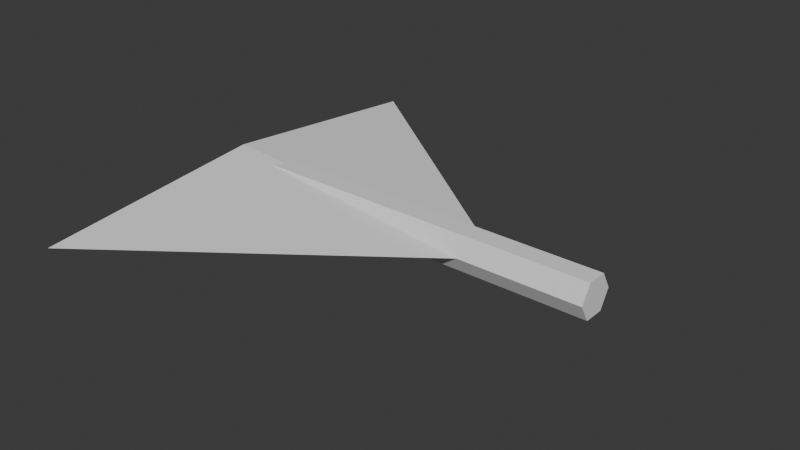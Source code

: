 # Source: shahed_collision.blend  (saved by Blender 5.3.0; exported with 4.5.12 LTS)
import bpy
from mathutils import Matrix  # noqa: F401  (used for matrix-valued properties, if any)

bpy.ops.wm.read_factory_settings(use_empty=True)
scene = bpy.context.scene
scene.name = 'Scene'

# ---- collections
col_collection = bpy.data.collections.new('Collection'); scene.collection.children.link(col_collection)

# ---- world
world_world = bpy.data.worlds.new('World'); scene.world = world_world
world_world.use_nodes = True; world_world.node_tree.nodes.clear()
_N = world_world.node_tree.nodes; _L = world_world.node_tree.links
n0 = _N.new('ShaderNodeOutputWorld'); n0.name = 'World Output'; n0.location = (200, 100)
n1 = _N.new('ShaderNodeBackground'); n1.name = 'Background'; n1.location = (-200, 100)
n1.inputs[0].default_value = (0.05088, 0.05088, 0.05088, 1.0)
_L.new(n1.outputs[0], n0.inputs[0])
n0.is_active_output = True
world_world.color = (0.05088, 0.05088, 0.05088)
world_world.sun_shadow_jitter_overblur = 0.0

# ---- meshes
me_cone = bpy.data.meshes.new('Cone')
me_cone.from_pydata([(0.0, 1.0, -1.0), (0.0, 1.0, -1.0), (0.0, 1.0, -1.0), (1.0, 0.0, -1.0), (1.0, 0.0, -1.0), (1.0, 0.0, -1.0), (0.0, -1.0, -1.0), (0.0, -1.0, -1.0), (0.0, -1.0, -1.0), (-1.0, 0.0, -1.0), (-1.0, 0.0, -1.0), (-1.0, 0.0, -1.0), (0.0, 0.0, 1.0), (0.0, 0.0, 1.0), (0.0, 0.0, 1.0), (0.0, 0.0, 1.0)], [], [(1, 13, 5), (4, 12, 7), (0, 3, 6), (0, 6, 9), (8, 14, 10), (11, 15, 2)])
_uv = me_cone.uv_layers.new(name='UVMap')
_uv.uv.foreach_set('vector', [0.25, 0.49, 0.25, 0.25, 0.49, 0.25, 0.49, 0.25, 0.25, 0.25, 0.25, 0.01, 0.75, 0.49, 0.99, 0.25, 0.75, 0.01, 0.75, 0.49, 0.75, 0.01, 0.51, 0.25, 0.25, 0.01, 0.25, 0.25, 0.01, 0.25, 0.01, 0.25, 0.25, 0.25, 0.25, 0.49])
me_cone.update()
me_cone.normals_split_custom_set([tuple(v) for v in zip(*[iter([0.6667, 0.6667, 0.3333, 0.6667, 0.6667, 0.3333, 0.6667, 0.6667, 0.3333, 0.6667, -0.6667, 0.3333, 0.6667, -0.6667, 0.3333, 0.6667, -0.6667, 0.3333, 0.0, 0.0, -1.0, 0.0, 0.0, -1.0, 0.0, 0.0, -1.0, 0.0, 0.0, -1.0, 0.0, 0.0, -1.0, 0.0, 0.0, -1.0, -0.6667, -0.6667, 0.3333, -0.6667, -0.6667, 0.3333, -0.6667, -0.6667, 0.3333, -0.6667, 0.6667, 0.3333, -0.6667, 0.6667, 0.3333, -0.6667, 0.6667, 0.3333])] * 3)])
me_cylinder = bpy.data.meshes.new('Cylinder')
me_cylinder.from_pydata([(5.322e-07, 1.0, -4.117), (5.322e-07, 1.0, -4.117), (5.322e-07, 1.0, -4.117), (0.0, 1.0, 1.0), (0.0, 1.0, 1.0), (0.0, 1.0, 1.0), (0.866, 0.5, -4.117), (0.866, 0.5, -4.117), (0.866, 0.5, -4.117), (0.866, 0.5, 1.0), (0.866, 0.5, 1.0), (0.866, 0.5, 1.0), (0.866, -0.5, -4.117), (0.866, -0.5, -4.117), (0.866, -0.5, -4.117), (0.866, -0.5, 1.0), (0.866, -0.5, 1.0), (0.866, -0.5, 1.0), (5.322e-07, -1.0, -4.117), (5.322e-07, -1.0, -4.117), (5.322e-07, -1.0, -4.117), (0.0, -1.0, 1.0), (0.0, -1.0, 1.0), (0.0, -1.0, 1.0), (-0.866, -0.5, -4.117), (-0.866, -0.5, -4.117), (-0.866, -0.5, -4.117), (-0.866, -0.5, 1.0), (-0.866, -0.5, 1.0), (-0.866, -0.5, 1.0), (-0.866, 0.5, -4.117), (-0.866, 0.5, -4.117), (-0.866, 0.5, -4.117), (-0.866, 0.5, 1.0), (-0.866, 0.5, 1.0), (-0.866, 0.5, 1.0)], [], [(1, 4, 10), (1, 10, 7), (8, 11, 17), (8, 17, 14), (13, 16, 22), (13, 22, 19), (20, 23, 28), (20, 28, 25), (15, 9, 3), (3, 33, 27), (27, 21, 15), (3, 27, 15), (26, 29, 35), (26, 35, 32), (31, 34, 5), (31, 5, 2), (30, 0, 6), (6, 12, 18), (18, 24, 30), (6, 18, 30)])
_uv = me_cylinder.uv_layers.new(name='UVMap')
_uv.uv.foreach_set('vector', [1.0, 0.5, 1.0, 1.0, 0.8333, 1.0, 1.0, 0.5, 0.8333, 1.0, 0.8333, 0.5, 0.8333, 0.5, 0.8333, 1.0, 0.6667, 1.0, 0.8333, 0.5, 0.6667, 1.0, 0.6667, 0.5, 0.6667, 0.5, 0.6667, 1.0, 0.5, 1.0, 0.6667, 0.5, 0.5, 1.0, 0.5, 0.5, 0.5, 0.5, 0.5, 1.0, 0.3333, 1.0, 0.5, 0.5, 0.3333, 1.0, 0.3333, 0.5, 0.4578, 0.13, 0.4578, 0.37, 0.25, 0.49, 0.25, 0.49, 0.04215, 0.37, 0.04215, 0.13, 0.04215, 0.13, 0.25, 0.01, 0.4578, 0.13, 0.25, 0.49, 0.04215, 0.13, 0.4578, 0.13, 0.3333, 0.5, 0.3333, 1.0, 0.1667, 1.0, 0.3333, 0.5, 0.1667, 1.0, 0.1667, 0.5, 0.1667, 0.5, 0.1667, 1.0, -8.941e-08, 1.0, 0.1667, 0.5, -8.941e-08, 1.0, -8.941e-08, 0.5, 0.5422, 0.37, 0.75, 0.49, 0.9578, 0.37, 0.9578, 0.37, 0.9578, 0.13, 0.75, 0.01, 0.75, 0.01, 0.5422, 0.13, 0.5422, 0.37, 0.9578, 0.37, 0.75, 0.01, 0.5422, 0.37])
me_cylinder.update()
me_cylinder.normals_split_custom_set([tuple(v) for v in zip(*[iter([0.5, 0.866, 4.659e-08, 0.5, 0.866, 4.659e-08, 0.5, 0.866, 4.659e-08, 0.5, 0.866, 5.824e-08, 0.5, 0.866, 5.824e-08, 0.5, 0.866, 5.824e-08, 1.0, 0.0, 1.048e-07, 1.0, 0.0, 1.048e-07, 1.0, 0.0, 1.048e-07, 1.0, 0.0, 1.048e-07, 1.0, 0.0, 1.048e-07, 1.0, 0.0, 1.048e-07, 0.5, -0.866, 6.989e-08, 0.5, -0.866, 6.989e-08, 0.5, -0.866, 6.989e-08, 0.5, -0.866, 4.493e-08, 0.5, -0.866, 4.493e-08, 0.5, -0.866, 4.493e-08, -0.5, -0.866, -4.659e-08, -0.5, -0.866, -4.659e-08, -0.5, -0.866, -4.659e-08, -0.5, -0.866, -5.824e-08, -0.5, -0.866, -5.824e-08, -0.5, -0.866, -5.824e-08, 0.0, 0.0, 1.0, 0.0, 0.0, 1.0, 0.0, 0.0, 1.0, 0.0, 0.0, 1.0, 0.0, 0.0, 1.0, 0.0, 0.0, 1.0, 0.0, 0.0, 1.0, 0.0, 0.0, 1.0, 0.0, 0.0, 1.0, 0.0, 0.0, 1.0, 0.0, 0.0, 1.0, 0.0, 0.0, 1.0, -1.0, 0.0, -1.048e-07, -1.0, 0.0, -1.048e-07, -1.0, 0.0, -1.048e-07, -1.0, 0.0, -1.048e-07, -1.0, 0.0, -1.048e-07, -1.0, 0.0, -1.048e-07, -0.5, 0.866, -6.989e-08, -0.5, 0.866, -6.989e-08, -0.5, 0.866, -6.989e-08, -0.5, 0.866, -4.493e-08, -0.5, 0.866, -4.493e-08, -0.5, 0.866, -4.493e-08, 0.0, 0.0, -1.0, 0.0, 0.0, -1.0, 0.0, 0.0, -1.0, 0.0, 0.0, -1.0, 0.0, 0.0, -1.0, 0.0, 0.0, -1.0, 0.0, 0.0, -1.0, 0.0, 0.0, -1.0, 0.0, 0.0, -1.0, 0.0, 0.0, -1.0, 0.0, 0.0, -1.0, 0.0, 0.0, -1.0])] * 3)])
me_cube_002 = bpy.data.meshes.new('Cube.002')
me_cube_002.from_pydata([(-1.0, -1.0, -1.0), (-1.0, -1.0, 1.0), (-1.0, 1.0, -1.0), (-1.0, 1.0, 1.0), (1.0, -1.0, -1.0), (1.0, -1.0, 1.0), (1.0, 1.0, -1.0), (1.0, 1.0, 1.0), (-1.0, -0.8946, -0.5842), (-1.0, 15.61, -0.5842), (-1.0, -0.8946, -1.004), (-1.0, 15.61, -1.004), (1.0, -0.8946, -0.5842), (1.0, 15.61, -0.5842), (1.0, -0.8946, -1.004), (1.0, 15.61, -1.004), (-1.0, -0.8946, 0.5842), (-1.0, 15.61, 0.5842), (-1.0, -0.8946, 1.004), (-1.0, 15.61, 1.004), (1.0, -0.8946, 0.5842), (1.0, 15.61, 0.5842), (1.0, -0.8946, 1.004), (1.0, 15.61, 1.004), (-1.0, 5.542, -1.0), (-1.0, 5.542, 1.0), (-1.0, 7.542, -1.0), (-1.0, 7.542, 1.0), (1.0, 5.542, -1.0), (1.0, 5.542, 1.0), (1.0, 7.542, -1.0), (1.0, 7.542, 1.0)], [], [(0, 1, 3, 2), (2, 3, 7, 6), (6, 7, 5, 4), (4, 5, 1, 0), (2, 6, 4, 0), (7, 3, 1, 5), (8, 9, 11, 10), (10, 11, 15, 14), (14, 15, 13, 12), (12, 13, 9, 8), (10, 14, 12, 8), (15, 11, 9, 13), (16, 18, 19, 17), (18, 22, 23, 19), (22, 20, 21, 23), (20, 16, 17, 21), (18, 16, 20, 22), (23, 21, 17, 19), (24, 25, 27, 26), (26, 27, 31, 30), (30, 31, 29, 28), (28, 29, 25, 24), (26, 30, 28, 24), (31, 27, 25, 29)])
_uv = me_cube_002.uv_layers.new(name='UVMap')
_uv.uv.foreach_set('vector', [0.375, 0.0, 0.625, 0.0, 0.625, 0.25, 0.375, 0.25, 0.375, 0.25, 0.625, 0.25, 0.625, 0.5, 0.375, 0.5, 0.375, 0.5, 0.625, 0.5, 0.625, 0.75, 0.375, 0.75, 0.375, 0.75, 0.625, 0.75, 0.625, 1.0, 0.375, 1.0, 0.125, 0.5, 0.375, 0.5, 0.375, 0.75, 0.125, 0.75, 0.625, 0.5, 0.875, 0.5, 0.875, 0.75, 0.625, 0.75, 0.375, 0.0, 0.625, 0.0, 0.625, 0.25, 0.375, 0.25, 0.375, 0.25, 0.625, 0.25, 0.625, 0.5, 0.375, 0.5, 0.375, 0.5, 0.625, 0.5, 0.625, 0.75, 0.375, 0.75, 0.375, 0.75, 0.625, 0.75, 0.625, 1.0, 0.375, 1.0, 0.125, 0.5, 0.375, 0.5, 0.375, 0.75, 0.125, 0.75, 0.625, 0.5, 0.875, 0.5, 0.875, 0.75, 0.625, 0.75, 0.375, 0.0, 0.375, 0.25, 0.625, 0.25, 0.625, 0.0, 0.375, 0.25, 0.375, 0.5, 0.625, 0.5, 0.625, 0.25, 0.375, 0.5, 0.375, 0.75, 0.625, 0.75, 0.625, 0.5, 0.375, 0.75, 0.375, 1.0, 0.625, 1.0, 0.625, 0.75, 0.125, 0.5, 0.125, 0.75, 0.375, 0.75, 0.375, 0.5, 0.625, 0.5, 0.625, 0.75, 0.875, 0.75, 0.875, 0.5, 0.375, 0.0, 0.625, 0.0, 0.625, 0.25, 0.375, 0.25, 0.375, 0.25, 0.625, 0.25, 0.625, 0.5, 0.375, 0.5, 0.375, 0.5, 0.625, 0.5, 0.625, 0.75, 0.375, 0.75, 0.375, 0.75, 0.625, 0.75, 0.625, 1.0, 0.375, 1.0, 0.125, 0.5, 0.375, 0.5, 0.375, 0.75, 0.125, 0.75, 0.625, 0.5, 0.875, 0.5, 0.875, 0.75, 0.625, 0.75])
me_cube_002.update()
me_cube_005 = bpy.data.meshes.new('Cube.005')
me_cube_005.from_pydata([(-1.125, 8.565, 0.9157), (-3.125, 1.0, -1.084), (-3.125, 1.0, 0.9157), (-3.125, -1.0, -1.084), (-3.125, -1.0, 0.9157), (-1.125, 1.0, -1.084), (-1.125, 1.0, 0.9157), (-1.125, -1.0, -1.084), (-1.125, -1.0, 0.9157), (3.088, 8.565, 0.982), (1.088, 1.0, -1.018), (1.088, -1.0, -1.018), (3.088, 1.0, -1.018), (3.088, -1.0, -1.018), (3.392, 8.565, 0.4003), (3.392, 1.0, -0.1958), (-3.318, 1.0, -0.1958), (3.392, -1.0, -0.1958), (-3.318, -1.0, -0.1958), (3.392, 1.0, 0.4003), (-3.318, 1.0, 0.4003), (3.392, -1.0, 0.4003), (-3.318, -1.0, 0.4003), (1.088, 1.0, 1.274), (1.088, -1.0, 1.274), (3.088, -1.0, 1.274), (3.088, 1.0, 1.274), (-1.125, 6.7, 0.9157), (-3.125, 14.26, -1.084), (-3.125, 14.26, 0.9157), (-3.125, 16.26, -1.084), (-3.125, 16.26, 0.9157), (-1.125, 14.26, -1.084), (-1.125, 14.26, 0.9157), (-1.125, 16.26, -1.084), (-1.125, 16.26, 0.9157), (3.088, 6.7, 0.982), (1.088, 14.26, -1.018), (1.088, 16.26, -1.018), (3.088, 14.26, -1.018), (3.088, 16.26, -1.018), (3.392, 6.7, 0.4003), (3.392, 14.26, -0.1958), (-3.318, 14.26, -0.1958), (3.392, 16.26, -0.1958), (-3.318, 16.26, -0.1958), (3.392, 14.26, 0.4003), (-3.318, 14.26, 0.4003), (3.392, 16.26, 0.4003), (-3.318, 16.26, 0.4003), (1.088, 14.26, 1.274), (1.088, 16.26, 1.274), (3.088, 16.26, 1.274), (3.088, 14.26, 1.274)], [], [(1, 3, 4, 2), (3, 7, 8, 4), (7, 5, 6, 8), (5, 1, 2, 6), (3, 1, 5, 7), (8, 6, 2, 4), (37, 50, 51, 38), (11, 24, 23, 10), (12, 26, 25, 13), (11, 10, 12, 13), (15, 17, 18, 16), (17, 21, 22, 18), (21, 19, 20, 22), (19, 15, 16, 20), (17, 15, 19, 21), (22, 20, 16, 18), (25, 26, 23, 24), (28, 29, 31, 30), (30, 31, 35, 34), (34, 35, 33, 32), (32, 33, 29, 28), (30, 34, 32, 28), (35, 31, 29, 33), (10, 23, 26, 12), (13, 25, 24, 11), (38, 51, 52, 40), (40, 52, 53, 39), (38, 40, 39, 37), (42, 43, 45, 44), (44, 45, 49, 48), (48, 49, 47, 46), (46, 47, 43, 42), (44, 48, 46, 42), (49, 45, 43, 47), (52, 51, 50, 53), (39, 53, 50, 37)])
_uv = me_cube_005.uv_layers.new(name='UVMap')
_uv.uv.foreach_set('vector', [0.375, 0.0, 0.375, 0.25, 0.625, 0.25, 0.625, 0.0, 0.375, 0.25, 0.375, 0.5, 0.625, 0.5, 0.625, 0.25, 0.375, 0.5, 0.375, 0.75, 0.625, 0.75, 0.625, 0.5, 0.375, 0.75, 0.375, 1.0, 0.625, 1.0, 0.625, 0.75, 0.125, 0.5, 0.125, 0.75, 0.375, 0.75, 0.375, 0.5, 0.625, 0.5, 0.625, 0.75, 0.875, 0.75, 0.875, 0.5, 0.375, 0.0, 0.625, 0.0, 0.625, 0.25, 0.375, 0.25, 0.375, 0.25, 0.625, 0.25, 0.625, 0.0, 0.375, 0.0, 0.375, 0.75, 0.625, 0.75, 0.625, 0.5, 0.375, 0.5, 0.125, 0.5, 0.125, 0.75, 0.375, 0.75, 0.375, 0.5, 0.375, 0.0, 0.375, 0.25, 0.625, 0.25, 0.625, 0.0, 0.375, 0.25, 0.375, 0.5, 0.625, 0.5, 0.625, 0.25, 0.375, 0.5, 0.375, 0.75, 0.625, 0.75, 0.625, 0.5, 0.375, 0.75, 0.375, 1.0, 0.625, 1.0, 0.625, 0.75, 0.125, 0.5, 0.125, 0.75, 0.375, 0.75, 0.375, 0.5, 0.625, 0.5, 0.625, 0.75, 0.875, 0.75, 0.875, 0.5, 0.625, 0.5, 0.625, 0.75, 0.875, 0.75, 0.875, 0.5, 0.375, 0.0, 0.625, 0.0, 0.625, 0.25, 0.375, 0.25, 0.375, 0.25, 0.625, 0.25, 0.625, 0.5, 0.375, 0.5, 0.375, 0.5, 0.625, 0.5, 0.625, 0.75, 0.375, 0.75, 0.375, 0.75, 0.625, 0.75, 0.625, 1.0, 0.375, 1.0, 0.125, 0.5, 0.375, 0.5, 0.375, 0.75, 0.125, 0.75, 0.625, 0.5, 0.875, 0.5, 0.875, 0.75, 0.625, 0.75, 0.375, 1.0, 0.625, 1.0, 0.625, 0.75, 0.375, 0.75, 0.375, 0.5, 0.625, 0.5, 0.625, 0.25, 0.375, 0.25, 0.375, 0.25, 0.625, 0.25, 0.625, 0.5, 0.375, 0.5, 0.375, 0.5, 0.625, 0.5, 0.625, 0.75, 0.375, 0.75, 0.125, 0.5, 0.375, 0.5, 0.375, 0.75, 0.125, 0.75, 0.375, 0.0, 0.625, 0.0, 0.625, 0.25, 0.375, 0.25, 0.375, 0.25, 0.625, 0.25, 0.625, 0.5, 0.375, 0.5, 0.375, 0.5, 0.625, 0.5, 0.625, 0.75, 0.375, 0.75, 0.375, 0.75, 0.625, 0.75, 0.625, 1.0, 0.375, 1.0, 0.125, 0.5, 0.375, 0.5, 0.375, 0.75, 0.125, 0.75, 0.625, 0.5, 0.875, 0.5, 0.875, 0.75, 0.625, 0.75, 0.625, 0.5, 0.875, 0.5, 0.875, 0.75, 0.625, 0.75, 0.375, 0.75, 0.625, 0.75, 0.625, 1.0, 0.375, 1.0])
me_cube_005.update()

# ---- objects
ob_cone = bpy.data.objects.new('Cone', me_cone)
ob_cylinder = bpy.data.objects.new('Cylinder', me_cylinder)
ob_cube_001 = bpy.data.objects.new('Cube.001', me_cube_002)
ob_cube_004 = bpy.data.objects.new('Cube.004', me_cube_005)

# ---- transforms, parenting, visibility, modifiers, constraints
ob_cone.location = (0.0, 0.0, 0.0)
ob_cone.rotation_mode = 'QUATERNION'
ob_cone.rotation_quaternion = (0.7071, 0.0, 0.7071, 0.0)
ob_cone.scale = (0.1409, 1.496, 1.0)
ob_cylinder.location = (1.112, 0.0, 0.0)
ob_cylinder.rotation_mode = 'QUATERNION'
ob_cylinder.rotation_quaternion = (0.7071, 0.0, 0.7071, 0.0)
ob_cylinder.scale = (0.1312, 0.1312, 0.5123)
ob_cube_001.location = (0.01141, 0.0, -0.163)
ob_cube_001.rotation_euler = (1.571, -0.0, 0.0)
ob_cube_001.scale = (0.003141, 0.003418, 0.01628)
ob_cube_004.location = (-0.4702, -0.02609, -0.1274)
ob_cube_004.rotation_euler = (0.0, 0.4363, 0.0)
ob_cube_004.scale = (0.006166, 0.003418, 0.02069)

# ---- collection membership
col_collection.objects.link(ob_cone)
col_collection.objects.link(ob_cylinder)
col_collection.objects.link(ob_cube_001)
col_collection.objects.link(ob_cube_004)

# ---- scene / render settings (as saved in the file)
scene.frame_start = 1; scene.frame_end = 250; scene.frame_set(1)
scene.render.engine = 'BLENDER_EEVEE_NEXT'
scene.render.bake_bias = 0.0
scene.render.bake_samples = 0
scene.render.compositor_device = 'GPU'
scene.eevee.use_volume_custom_range = False
scene.eevee.fast_gi_thickness_near = 0.1
scene.eevee.fast_gi_thickness_far = 0.0
scene.eevee.ray_tracing_options.screen_trace_thickness = 0.1
bpy.context.view_layer.update()

# ---- added for rendering (the .blend has no active camera and no usable light): camera, sun
cam_auto = bpy.data.cameras.new('AutoCamera')
cam_auto.lens = 50.0
cam_auto.sensor_width = 36.0
cam_auto.clip_end = 1000.0
ob_auto_camera = bpy.data.objects.new('AutoCamera', cam_auto)
scene.collection.objects.link(ob_auto_camera)
ob_auto_camera.location = (4.00575, -4.43215, 2.94203)
ob_auto_camera.rotation_euler = (1.09748, -7.21219e-08, 0.694738)
scene.camera = ob_auto_camera
light_auto_sun = bpy.data.lights.new('AutoSun', 'SUN')
light_auto_sun.energy = 3.0
light_auto_sun.angle = 0.0523599
ob_auto_sun = bpy.data.objects.new('AutoSun', light_auto_sun)
scene.collection.objects.link(ob_auto_sun)
ob_auto_sun.rotation_euler = (0.872665, 0.174533, 0.523599)
bpy.context.view_layer.update()
